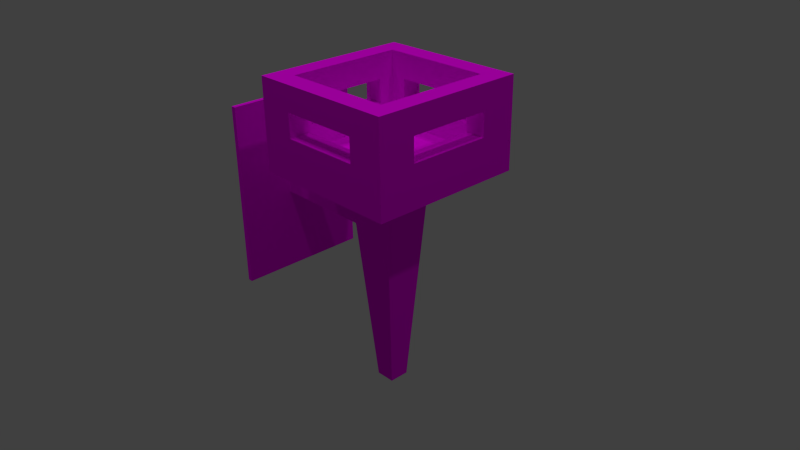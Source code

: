 # Source: torch.blend  (saved by Blender 2.78.0; exported with 4.5.12 LTS)
import bpy
from mathutils import Matrix  # noqa: F401  (used for matrix-valued properties, if any)

bpy.ops.wm.read_factory_settings(use_empty=True)
scene = bpy.context.scene
scene.name = 'Scene'

# ---- collections
col_collection_1 = bpy.data.collections.new('Collection 1'); scene.collection.children.link(col_collection_1)

# ---- images (referenced by path relative to the original .blend; pixels are not part of the script)
import os
ASSET_DIR = os.environ.get("B2B_ASSET_DIR", "")  # directory of the original .blend (textures are referenced by path, not embedded)
HERE = os.path.dirname(os.path.abspath(__file__))  # packed textures are extracted next to this script under _unpacked/

def load_image(name, relpath, width, height, colorspace="sRGB"):
    """Load a texture the original file referenced (path relative to the .blend, or extracted next to this script)."""
    p = next((c for c in (os.path.join(HERE, relpath), os.path.join(ASSET_DIR, relpath)) if relpath and os.path.exists(c)), "")
    if p:
        img = bpy.data.images.load(p, check_existing=True)
        img.name = name
    else:  # same state as the original file: an image datablock whose file is absent (Cycles renders it pink)
        img = bpy.data.images.new(name, width, height)
        img.source = "FILE"
        img.filepath = "//" + (relpath or name)
    img.colorspace_settings.name = colorspace
    return img
img_torch_rust_tex = load_image('torch_rust_tex', 'torch_rust_tex.png', 1024, 1024, 'sRGB')
img_torch_tex = load_image('torch_tex', 'torch_tex.png', 1024, 1024, 'sRGB')

# ---- materials (node trees are filled in below, after node groups)
mat_material_002 = bpy.data.materials.new('Material.002')
mat_material_002.alpha_threshold = 0.0
mat_material_002.roughness = 0.5

# ---- material node trees
mat_material_002.use_nodes = True; mat_material_002.node_tree.nodes.clear()
_N = mat_material_002.node_tree.nodes; _L = mat_material_002.node_tree.links
n0 = _N.new('ShaderNodeOutputMaterial'); n0.name = 'Material Output'; n0.location = (460, 295)
n1 = _N.new('ShaderNodeMixShader'); n1.name = 'Mix Shader'; n1.location = (240, 273)
n2 = _N.new('ShaderNodeTexImage'); n2.name = 'Image Texture.001'; n2.location = (-183, 151)
n2.width = 134
n2.hide = True
n2.image = img_torch_rust_tex
n3 = _N.new('ShaderNodeBsdfDiffuse'); n3.name = 'Diffuse BSDF.001'; n3.location = (61, 78)
n3.hide = True
n4 = _N.new('ShaderNodeBsdfDiffuse'); n4.name = 'Diffuse BSDF'; n4.location = (-25, 300)
n4.hide = True
n5 = _N.new('ShaderNodeTexImage'); n5.name = 'Image Texture'; n5.location = (-193, 283)
n5.width = 140
n5.image = img_torch_tex
_L.new(n4.outputs[0], n1.inputs[1])
_L.new(n5.outputs[0], n4.inputs[0])
_L.new(n2.outputs[0], n3.inputs[0])
_L.new(n1.outputs[0], n0.inputs[0])
_L.new(n3.outputs[0], n1.inputs[2])
_L.new(n2.outputs[1], n1.inputs[0])
n0.is_active_output = True

# ---- world
world_world = bpy.data.worlds.new('World'); scene.world = world_world
world_world.color = (0.05088, 0.05088, 0.05088)
world_world.use_sun_shadow = False
world_world.sun_shadow_jitter_overblur = 0.0
world_world.cycles.sampling_method = 'NONE'
world_world.cycles.sample_map_resolution = 256

# ---- cameras
cam_camera = bpy.data.cameras.new('Camera')
cam_camera.clip_end = 100.0
cam_camera.lens = 35.0
cam_camera.sensor_width = 32.0
cam_camera.sensor_height = 18.0
cam_camera.ortho_scale = 7.314
cam_camera.dof.focus_distance = 0.0

# ---- lights
light_lamp_003 = bpy.data.lights.new('Lamp.003', 'POINT')
light_lamp_003.transmission_factor = 0.0
light_lamp_003.cutoff_distance = 30.0
light_lamp_003.energy = 100.0
light_lamp_003.shadow_buffer_clip_start = 1.001
light_lamp_003.shadow_soft_size = 0.1
light_lamp_003.shadow_maximum_resolution = 0.006
light_lamp_003.use_absolute_resolution = True
light_lamp_003.cycles.use_multiple_importance_sampling = False
light_lamp_002 = bpy.data.lights.new('Lamp.002', 'POINT')
light_lamp_002.transmission_factor = 0.0
light_lamp_002.cutoff_distance = 30.0
light_lamp_002.energy = 100.0
light_lamp_002.shadow_buffer_clip_start = 1.001
light_lamp_002.shadow_soft_size = 0.1
light_lamp_002.shadow_maximum_resolution = 0.006
light_lamp_002.use_absolute_resolution = True
light_lamp_002.cycles.use_multiple_importance_sampling = False
light_lamp_001 = bpy.data.lights.new('Lamp.001', 'POINT')
light_lamp_001.transmission_factor = 0.0
light_lamp_001.cutoff_distance = 30.0
light_lamp_001.energy = 100.0
light_lamp_001.shadow_buffer_clip_start = 1.001
light_lamp_001.shadow_soft_size = 0.1
light_lamp_001.shadow_maximum_resolution = 0.006
light_lamp_001.use_absolute_resolution = True
light_lamp_001.cycles.use_multiple_importance_sampling = False
light_lamp = bpy.data.lights.new('Lamp', 'POINT')
light_lamp.transmission_factor = 0.0
light_lamp.cutoff_distance = 30.0
light_lamp.energy = 100.0
light_lamp.shadow_buffer_clip_start = 1.001
light_lamp.shadow_soft_size = 0.1
light_lamp.shadow_maximum_resolution = 0.006
light_lamp.use_absolute_resolution = True
light_lamp.cycles.use_multiple_importance_sampling = False

# ---- meshes
me_cube = bpy.data.meshes.new('Cube')
me_cube.from_pydata([(3.375, -2.152, 0.6242), (3.375, 2.152, 0.6242), (7.678, -2.152, 0.6242), (7.678, 2.152, 0.6242), (5.148, -0.3788, -1.549), (4.527, -1.0, 0.4514), (5.148, 0.3788, -1.549), (4.527, 1.0, 0.4514), (5.905, -0.3788, -1.549), (6.527, -1.0, 0.4514), (5.905, 0.3788, -1.549), (6.527, 1.0, 0.4514), (2.613, -2.914, 0.4514), (2.613, 2.914, 0.4514), (8.441, 2.914, 0.4514), (8.441, -2.914, 0.4514), (2.613, -2.914, 1.261), (2.613, 2.914, 1.261), (8.441, 2.914, 1.261), (8.441, -2.914, 1.261), (3.375, -2.152, 1.261), (7.678, -2.152, 1.261), (3.375, 2.152, 1.261), (7.678, 2.152, 1.261), (3.981, 2.914, 1.036), (3.981, 2.152, 1.036), (3.981, -2.914, 1.036), (3.981, -2.152, 1.036), (3.981, 2.914, 0.8229), (3.981, 2.152, 0.8229), (3.981, -2.914, 0.8229), (3.981, -2.152, 0.8229), (7.072, 2.914, 0.8229), (7.072, 2.152, 0.8229), (7.072, -2.914, 0.8229), (7.072, -2.152, 0.8229), (7.072, 2.914, 1.036), (7.072, 2.152, 1.036), (7.072, -2.914, 1.036), (7.072, -2.152, 1.036), (8.441, -1.546, 0.8229), (2.613, -1.546, 0.8229), (3.375, -1.546, 0.8229), (7.678, -1.546, 0.8229), (8.441, 1.546, 0.8229), (2.613, 1.546, 0.8229), (3.375, 1.546, 0.8229), (7.678, 1.546, 0.8229), (8.441, -1.546, 1.036), (2.613, -1.546, 1.036), (2.613, -1.546, 1.015), (3.375, -1.546, 1.036), (3.375, -1.546, 0.9929), (7.678, -1.546, 1.036), (8.441, 1.546, 1.036), (2.613, 1.546, 1.036), (3.375, 1.546, 1.036), (7.678, 1.546, 1.036), (0.2, -0.4715, -0.09008), (0.2, -0.4715, 0.09008), (0.2, 0.4715, -0.09008), (0.2, 0.4715, 0.09008), (5.279, -0.4715, -0.09008), (5.279, -0.4715, 0.09008), (5.279, 0.4715, -0.09008), (5.279, 0.4715, 0.09008), (0.2, 2.575, -0.8457), (0.2, -2.575, -0.8457), (0.2, -2.575, 0.8457), (0.2, 2.575, 0.8457), (0.0, 0.4715, -0.09008), (0.0, -0.4715, -0.09008), (0.0, -0.4715, 0.09008), (0.0, 0.4715, 0.09008), (0.0, 2.575, -0.8457), (0.0, -2.575, -0.8457), (0.0, -2.575, 0.8457), (0.0, 2.575, 0.8457)], [], [(0, 1, 22, 56, 46, 42, 52, 20), (1, 3, 23, 37, 33, 29), (3, 2, 43, 47, 57, 23), (2, 0, 31, 35, 39, 21), (1, 0, 2, 3), (4, 5, 7, 6), (6, 7, 11, 10), (10, 11, 9, 8), (8, 9, 5, 4), (6, 10, 8, 4), (9, 11, 14, 15), (15, 14, 44, 40, 48, 19), (7, 5, 12, 13), (5, 9, 15, 12), (11, 7, 13, 14), (18, 23, 21, 20, 16, 19), (13, 12, 16, 50, 41, 45, 55, 17), (12, 30, 26, 38, 19, 16), (14, 13, 28, 32, 36, 18), (16, 20, 22, 23, 18, 17), (32, 33, 37, 36), (35, 34, 38, 39), (18, 36, 24, 28, 13, 17), (30, 31, 27, 26), (29, 28, 24, 25), (21, 39, 27, 31, 0, 20), (29, 25, 37, 23, 22, 1), (28, 29, 33, 32), (31, 30, 34, 35), (19, 38, 34, 30, 12, 15), (36, 37, 25, 24), (39, 38, 26, 27), (45, 46, 56, 55), (47, 44, 54, 57), (17, 55, 49, 50, 16), (40, 43, 53, 48), (42, 41, 50, 49, 51, 52), (20, 52, 51, 56, 22), (23, 57, 53, 43, 2, 21), (41, 42, 46, 45), (43, 40, 44, 47), (55, 56, 51, 49), (57, 54, 48, 53), (19, 48, 54, 44, 14, 18), (58, 59, 72, 71), (60, 61, 65, 64), (64, 65, 63, 62), (62, 63, 59, 58), (60, 64, 62, 58), (65, 61, 59, 63), (67, 75, 74, 66), (61, 60, 70, 73), (66, 74, 77, 69), (66, 69, 68, 67), (68, 76, 75, 67), (69, 77, 76, 68), (59, 61, 73, 72), (60, 58, 71, 70), (74, 75, 76, 77)])
_uv = me_cube.uv_layers.new(name='UVMap')
_uv.uv.foreach_set('vector', [0.4269, 0.6433, 0.4269, 0.9316, 0.3855, 0.9316, 0.4001, 0.891, 0.414, 0.891, 0.414, 0.6839, 0.4029, 0.6839, 0.3855, 0.6433, 0.8038, 0.2903, 0.8038, 0.00201, 0.8453, 0.00201, 0.8307, 0.0426, 0.8168, 0.0426, 0.8168, 0.2497, 0.4723, 0.6433, 0.4723, 0.9316, 0.4594, 0.891, 0.4594, 0.6839, 0.4455, 0.6839, 0.4309, 0.6433, 0.8492, 0.2903, 0.8492, 0.00201, 0.8621, 0.0426, 0.8621, 0.2497, 0.876, 0.2497, 0.8907, 0.2903, 0.3855, 0.2903, 0.3855, 0.00201, 0.6657, 0.00201, 0.6657, 0.2903, 0.5691, 0.6433, 0.6096, 0.7788, 0.4793, 0.7788, 0.5198, 0.6433, 0.8339, 0.6887, 0.8744, 0.8239, 0.7441, 0.8239, 0.7846, 0.6887, 0.7594, 0.00201, 0.7999, 0.1373, 0.6696, 0.1373, 0.7101, 0.00201, 0.7101, 0.2765, 0.6696, 0.1413, 0.7999, 0.1413, 0.7594, 0.2765, 0.1091, 0.8417, 0.1091, 0.7909, 0.1584, 0.7909, 0.1584, 0.8417, 0.2569, 0.5247, 0.1266, 0.5247, 0.001954, 0.3965, 0.3816, 0.3965, 0.8574, 0.6847, 0.8574, 0.2943, 0.8816, 0.386, 0.8816, 0.593, 0.8955, 0.593, 0.9101, 0.6847, 0.1266, 0.6587, 0.2569, 0.6587, 0.3816, 0.7869, 0.001954, 0.7869, 0.2569, 0.6587, 0.2569, 0.5247, 0.3816, 0.3965, 0.3816, 0.7869, 0.1266, 0.5247, 0.1266, 0.6587, 0.001954, 0.7869, 0.001954, 0.3965, 0.3816, 0.00201, 0.3319, 0.05309, 0.05162, 0.05309, 0.05162, 0.3414, 0.001954, 0.3924, 0.001954, 0.00201, 0.9668, 0.2943, 0.9668, 0.6847, 0.9141, 0.6847, 0.9301, 0.593, 0.9426, 0.593, 0.9426, 0.386, 0.9287, 0.386, 0.9141, 0.2943, 0.8535, 0.2943, 0.8293, 0.386, 0.8154, 0.386, 0.8154, 0.593, 0.8008, 0.6847, 0.8008, 0.2943, 0.7969, 0.2943, 0.7969, 0.6847, 0.7727, 0.593, 0.7727, 0.386, 0.7588, 0.386, 0.7441, 0.2943, 0.001954, 0.3924, 0.05162, 0.3414, 0.3319, 0.3414, 0.3319, 0.05309, 0.3816, 0.00201, 0.3816, 0.3924, 0.3335, 0.7909, 0.3335, 0.842, 0.3196, 0.842, 0.3196, 0.7909, 0.3157, 0.7909, 0.3157, 0.842, 0.3018, 0.842, 0.3018, 0.7909, 0.7441, 0.2943, 0.7588, 0.386, 0.7588, 0.593, 0.7727, 0.593, 0.7969, 0.6847, 0.7441, 0.6847, 0.2801, 0.7909, 0.2801, 0.842, 0.2662, 0.842, 0.2662, 0.7909, 0.2979, 0.7909, 0.2979, 0.842, 0.284, 0.842, 0.284, 0.7909, 0.8907, 0.2903, 0.876, 0.2497, 0.876, 0.0426, 0.8621, 0.0426, 0.8492, 0.00201, 0.8907, 0.00201, 0.8168, 0.2497, 0.8307, 0.2497, 0.8307, 0.0426, 0.8453, 0.00201, 0.8453, 0.2903, 0.8038, 0.2903, 0.8946, 0.00201, 0.9443, 0.00201, 0.9443, 0.2091, 0.8946, 0.2091, 0.6135, 0.652, 0.6632, 0.652, 0.6632, 0.8591, 0.6135, 0.8591, 0.8008, 0.6847, 0.8154, 0.593, 0.8293, 0.593, 0.8293, 0.386, 0.8535, 0.2943, 0.8535, 0.6847, 0.7167, 0.8591, 0.6671, 0.8591, 0.6671, 0.652, 0.7167, 0.652, 0.928, 0.8958, 0.8783, 0.8958, 0.8783, 0.6887, 0.928, 0.6887, 0.1949, 0.842, 0.1949, 0.7909, 0.2088, 0.7909, 0.2088, 0.842, 0.2305, 0.842, 0.2305, 0.7909, 0.2444, 0.7909, 0.2444, 0.842, 0.9141, 0.2943, 0.9287, 0.386, 0.9287, 0.593, 0.9301, 0.593, 0.9141, 0.6847, 0.2623, 0.7909, 0.2623, 0.842, 0.2483, 0.842, 0.2483, 0.7909, 0.2266, 0.7909, 0.2266, 0.842, 0.2141, 0.842, 0.2127, 0.842, 0.2127, 0.7909, 0.2156, 0.7909, 0.3855, 0.6433, 0.4029, 0.6839, 0.4001, 0.6839, 0.4001, 0.891, 0.3855, 0.9316, 0.4309, 0.6433, 0.4455, 0.6839, 0.4455, 0.891, 0.4594, 0.891, 0.4723, 0.9316, 0.4309, 0.9316, 0.5826, 0.9899, 0.5329, 0.9899, 0.5329, 0.7828, 0.5826, 0.7828, 0.001954, 0.7909, 0.05162, 0.7909, 0.05162, 0.998, 0.001954, 0.998, 0.4793, 0.7828, 0.529, 0.7828, 0.529, 0.9899, 0.4793, 0.9899, 0.05553, 0.7909, 0.1052, 0.7909, 0.1052, 0.998, 0.05553, 0.998, 0.9101, 0.6847, 0.8955, 0.593, 0.8955, 0.386, 0.8816, 0.386, 0.8574, 0.2943, 0.9101, 0.2943, 0.9707, 0.9836, 0.9824, 0.9836, 0.9824, 0.997, 0.9707, 0.997, 0.998, 0.9836, 0.9863, 0.9836, 0.9863, 0.6433, 0.998, 0.6433, 0.191, 0.8541, 0.1793, 0.8541, 0.1793, 0.7909, 0.191, 0.7909, 0.9707, 0.6433, 0.9824, 0.6433, 0.9824, 0.9836, 0.9707, 0.9836, 0.6749, 0.3077, 0.6749, 0.648, 0.6135, 0.648, 0.6135, 0.3077, 0.6788, 0.648, 0.6788, 0.3077, 0.7402, 0.3077, 0.7402, 0.648, 0.9837, 0.6393, 0.9707, 0.6393, 0.9707, 0.2943, 0.9837, 0.2943, 0.9863, 0.9836, 0.998, 0.9836, 0.998, 0.997, 0.9863, 0.997, 0.5995, 0.8961, 0.5865, 0.8961, 0.5865, 0.7828, 0.5995, 0.7828, 0.4956, 0.6393, 0.3855, 0.6393, 0.3855, 0.2943, 0.4956, 0.2943, 0.1623, 0.7909, 0.1754, 0.7909, 0.1754, 0.9042, 0.1623, 0.9042, 0.7337, 0.997, 0.7206, 0.997, 0.7206, 0.652, 0.7337, 0.652, 0.7402, 0.3077, 0.6788, 0.3077, 0.6788, 0.2943, 0.7402, 0.2943, 0.6749, 0.3077, 0.6135, 0.3077, 0.6135, 0.2943, 0.6749, 0.2943, 0.6096, 0.2943, 0.6096, 0.6393, 0.4995, 0.6393, 0.4995, 0.2943])
me_cube.materials.append(mat_material_002)
me_cube.use_remesh_preserve_volume = False
me_cube.use_remesh_preserve_attributes = False
me_cube.use_mirror_vertex_groups = False
me_cube.update()

# ---- objects
ob_lamp_003 = bpy.data.objects.new('Lamp.003', light_lamp_003)
ob_lamp_002 = bpy.data.objects.new('Lamp.002', light_lamp_002)
ob_lamp_001 = bpy.data.objects.new('Lamp.001', light_lamp_001)
ob_torch = bpy.data.objects.new('torch', me_cube)
ob_camera = bpy.data.objects.new('Camera', cam_camera)
ob_lamp = bpy.data.objects.new('Lamp', light_lamp)

# ---- transforms, parenting, visibility, modifiers, constraints
ob_lamp_003.location = (-0.8009, 1.329, 5.904)
ob_lamp_003.rotation_euler = (0.6503, 0.05522, 1.866)
ob_lamp_003.lock_rotations_4d = False
ob_lamp_003.empty_display_type = 'ARROWS'
ob_lamp_003.color = (0.0, 0.0, 0.0, 0.0)
ob_lamp_003.lineart.crease_threshold = 0.0
ob_lamp_002.location = (-1.102, -1.017, 5.904)
ob_lamp_002.rotation_euler = (0.6503, 0.05522, 1.866)
ob_lamp_002.lock_rotations_4d = False
ob_lamp_002.empty_display_type = 'ARROWS'
ob_lamp_002.color = (0.0, 0.0, 0.0, 0.0)
ob_lamp_002.lineart.crease_threshold = 0.0
ob_lamp_001.location = (1.406, -1.635, 5.904)
ob_lamp_001.rotation_euler = (0.6503, 0.05522, 1.866)
ob_lamp_001.lock_rotations_4d = False
ob_lamp_001.empty_display_type = 'ARROWS'
ob_lamp_001.color = (0.0, 0.0, 0.0, 0.0)
ob_lamp_001.lineart.crease_threshold = 0.0
ob_torch.location = (0.0, 0.0, 0.0)
ob_torch.scale = (0.08293, 0.08579, 0.3559)
ob_torch.lineart.crease_threshold = 0.0
ob_camera.parent = ob_torch
ob_camera.matrix_parent_inverse = Matrix(((12.06, 0.0, 0.0, 0.0), (0.0, 11.66, 0.0, 0.0), (0.0, 0.0, 2.81, -6.7e-07), (0.0, 0.0, 0.0, 1.0)))
ob_camera.location = (2.191, -1.575, 1.151)
ob_camera.rotation_euler = (1.109, 0.01082, 0.8149)
ob_camera.lock_rotations_4d = False
ob_camera.empty_display_type = 'ARROWS'
ob_camera.color = (0.0, 0.0, 0.0, 0.0)
ob_camera.display_type = 'WIRE'
ob_camera.lineart.crease_threshold = 0.0
ob_lamp.location = (4.076, 1.005, 5.904)
ob_lamp.rotation_euler = (0.6503, 0.05522, 1.866)
ob_lamp.lock_rotations_4d = False
ob_lamp.empty_display_type = 'ARROWS'
ob_lamp.color = (0.0, 0.0, 0.0, 0.0)
ob_lamp.lineart.crease_threshold = 0.0

# ---- collection membership
col_collection_1.objects.link(ob_lamp_003)
col_collection_1.objects.link(ob_lamp_002)
col_collection_1.objects.link(ob_lamp_001)
col_collection_1.objects.link(ob_torch)
col_collection_1.objects.link(ob_camera)
col_collection_1.objects.link(ob_lamp)

# ---- scene / render settings (as saved in the file)
scene.camera = ob_camera
scene.frame_start = 1; scene.frame_end = 250; scene.frame_set(59)
scene.render.engine = 'CYCLES'
scene.render.resolution_percentage = 50
scene.render.dither_intensity = 0.0
scene.cycles.use_denoising = False
scene.cycles.samples = 10
scene.cycles.sampling_pattern = 'TABULATED_SOBOL'
scene.cycles.light_sampling_threshold = 0.0
scene.cycles.use_adaptive_sampling = False
scene.cycles.use_light_tree = False
scene.cycles.blur_glossy = 0.0
scene.cycles.pixel_filter_type = 'GAUSSIAN'
scene.cycles.sample_clamp_indirect = 0.0
scene.view_settings.view_transform = 'Standard'
bpy.context.view_layer.update()
